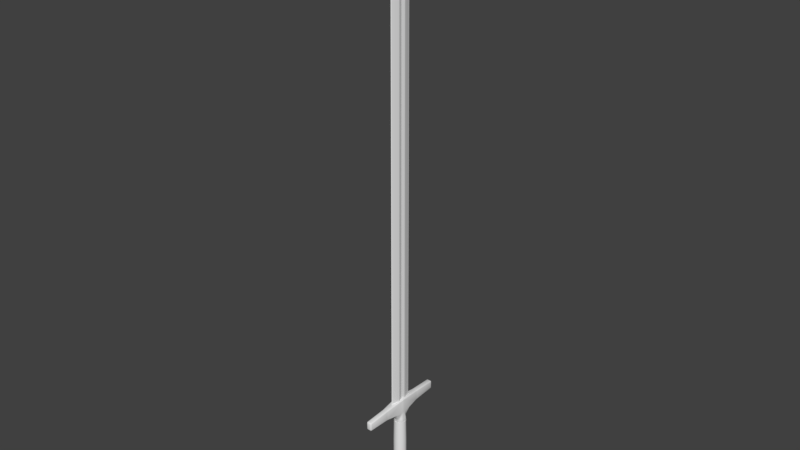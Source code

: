 # Source: sword1_mesh.blend  (saved by Blender 2.79.0; exported with 4.5.12 LTS)
import bpy
from mathutils import Matrix  # noqa: F401  (used for matrix-valued properties, if any)

bpy.ops.wm.read_factory_settings(use_empty=True)
scene = bpy.context.scene
scene.name = 'Scene'

# ---- collections
col_collection_1 = bpy.data.collections.new('Collection 1'); scene.collection.children.link(col_collection_1)

# ---- world
world_world = bpy.data.worlds.new('World'); scene.world = world_world
world_world.color = (0.05088, 0.05088, 0.05088)
world_world.use_sun_shadow = False
world_world.sun_shadow_jitter_overblur = 0.0
world_world.cycles.sampling_method = 'MANUAL'

# ---- meshes
me_circle_001 = bpy.data.meshes.new('Circle.001')
me_circle_001.from_pydata([(-4.2e-08, 0.008505, -0.08801), (-0.003255, 0.007858, -0.08801), (-0.006014, 0.006014, -0.08801), (-0.007858, 0.003255, -0.08801), (-0.008505, 9.201e-09, -0.08801), (-0.007858, -0.003255, -0.08801), (-0.006014, -0.006014, -0.08801), (-0.003255, -0.007858, -0.08801), (-4.329e-08, -0.008505, -0.08801), (0.003255, -0.007858, -0.08801), (0.006014, -0.006014, -0.08801), (0.007858, -0.003255, -0.08801), (0.008505, 9.674e-09, -0.08801), (0.007858, 0.003255, -0.08801), (0.006014, 0.006014, -0.08801), (0.003255, 0.007858, -0.08801), (-4.247e-08, 0.006175, -0.08571), (-0.002363, 0.005705, -0.08571), (-0.004366, 0.004366, -0.08571), (-0.005705, 0.002363, -0.08571), (-0.006175, 9.231e-09, -0.08571), (-0.005705, -0.002363, -0.08571), (-0.004366, -0.004366, -0.08571), (-0.002363, -0.005705, -0.08571), (-4.34e-08, -0.006175, -0.08571), (0.002363, -0.005705, -0.08571), (0.004366, -0.004366, -0.08571), (0.005705, -0.002363, -0.08571), (0.006175, 9.574e-09, -0.08571), (0.005705, 0.002363, -0.08571), (0.004366, 0.004366, -0.08571), (0.002363, 0.005705, -0.08571), (-0.003428, 0.008277, -0.08907), (-4.191e-08, 0.008959, -0.08907), (-0.006335, 0.006335, -0.08907), (-0.008277, 0.003428, -0.08907), (-0.008959, 9.194e-09, -0.08907), (-0.008277, -0.003428, -0.08907), (-0.006335, -0.006335, -0.08907), (-0.003428, -0.008277, -0.08907), (-4.326e-08, -0.008959, -0.08907), (0.003428, -0.008277, -0.08907), (0.006335, -0.006335, -0.08907), (0.008277, -0.003428, -0.08907), (0.008959, 9.692e-09, -0.08907), (0.008277, 0.003428, -0.08907), (0.006335, 0.006335, -0.08907), (0.003428, 0.008277, -0.08907), (-0.003543, 0.008553, -0.09081), (-4.184e-08, 0.009258, -0.09081), (-0.006547, 0.006547, -0.09081), (-0.008553, 0.003543, -0.09081), (-0.009258, 9.185e-09, -0.09081), (-0.008553, -0.003543, -0.09081), (-0.006547, -0.006546, -0.09081), (-0.003543, -0.008553, -0.09081), (-4.324e-08, -0.009258, -0.09081), (0.003543, -0.008553, -0.09081), (0.006546, -0.006546, -0.09081), (0.008553, -0.003543, -0.09081), (0.009258, 9.7e-09, -0.09081), (0.008553, 0.003543, -0.09081), (0.006546, 0.006547, -0.09081), (0.003543, 0.008553, -0.09081), (-0.003335, 0.00805, -0.09437), (-4.196e-08, 0.008714, -0.09437), (-0.006162, 0.006162, -0.09437), (-0.00805, 0.003335, -0.09437), (-0.008714, 9.19e-09, -0.09437), (-0.00805, -0.003335, -0.09437), (-0.006162, -0.006162, -0.09437), (-0.003335, -0.00805, -0.09437), (-4.328e-08, -0.008714, -0.09437), (0.003335, -0.00805, -0.09437), (0.006161, -0.006162, -0.09437), (0.00805, -0.003335, -0.09437), (0.008714, 9.675e-09, -0.09437), (0.00805, 0.003335, -0.09437), (0.006161, 0.006162, -0.09437), (0.003335, 0.00805, -0.09437), (-0.002183, 0.005269, -0.1018), (-4.247e-08, 0.005703, -0.1018), (-0.004033, 0.004033, -0.1018), (-0.005269, 0.002183, -0.1018), (-0.005703, 9.269e-09, -0.1018), (-0.005269, -0.002182, -0.1018), (-0.004033, -0.004033, -0.1018), (-0.002183, -0.005269, -0.1018), (-4.333e-08, -0.005703, -0.1018), (0.002182, -0.005269, -0.1018), (0.004033, -0.004033, -0.1018), (0.005269, -0.002182, -0.1018), (0.005703, 9.586e-09, -0.1018), (0.005269, 0.002183, -0.1018), (0.004033, 0.004033, -0.1018), (0.002182, 0.005269, -0.1018), (-0.0006352, 0.001533, -0.1089), (-4.308e-08, 0.00166, -0.1089), (-0.001174, 0.001174, -0.1089), (-0.001533, 0.0006352, -0.1089), (-0.00166, 9.272e-09, -0.1089), (-0.001533, -0.0006352, -0.1089), (-0.001174, -0.001174, -0.1089), (-0.0006352, -0.001533, -0.1089), (-4.333e-08, -0.00166, -0.1089), (0.0006351, -0.001533, -0.1089), (0.001174, -0.001174, -0.1089), (0.001533, -0.0006352, -0.1089), (0.00166, 9.364e-09, -0.1089), (0.001533, 0.0006352, -0.1089), (0.001174, 0.001174, -0.1089), (0.0006351, 0.001533, -0.1089), (-1.902e-05, 4.58e-05, -0.1109), (-5.118e-08, 4.957e-05, -0.1109), (-3.509e-05, 3.505e-05, -0.1109), (-4.584e-05, 1.897e-05, -0.1109), (-4.961e-05, 9.263e-09, -0.1109), (-4.584e-05, -1.896e-05, -0.1109), (-3.509e-05, -3.503e-05, -0.1109), (-1.902e-05, -4.578e-05, -0.1109), (-5.119e-08, -4.955e-05, -0.1109), (1.891e-05, -4.578e-05, -0.1109), (3.499e-05, -3.503e-05, -0.1109), (4.574e-05, -1.896e-05, -0.1109), (4.951e-05, 9.266e-09, -0.1109), (4.574e-05, 1.897e-05, -0.1109), (3.499e-05, 3.505e-05, -0.1109), (1.891e-05, 4.58e-05, -0.1109)], [], [(5, 37, 38, 6), (4, 20, 19, 3), (12, 28, 27, 11), (5, 21, 20, 4), (13, 29, 28, 12), (6, 22, 21, 5), (14, 30, 29, 13), (7, 23, 22, 6), (15, 31, 30, 14), (8, 24, 23, 7), (1, 17, 16, 0), (0, 16, 31, 15), (9, 25, 24, 8), (2, 18, 17, 1), (10, 26, 25, 9), (3, 19, 18, 2), (11, 27, 26, 10), (41, 57, 58, 42), (13, 45, 46, 14), (6, 38, 39, 7), (14, 46, 47, 15), (7, 39, 40, 8), (0, 33, 32, 1), (15, 47, 33, 0), (8, 40, 41, 9), (1, 32, 34, 2), (9, 41, 42, 10), (2, 34, 35, 3), (10, 42, 43, 11), (3, 35, 36, 4), (11, 43, 44, 12), (4, 36, 37, 5), (12, 44, 45, 13), (62, 78, 79, 63), (34, 50, 51, 35), (42, 58, 59, 43), (35, 51, 52, 36), (43, 59, 60, 44), (36, 52, 53, 37), (44, 60, 61, 45), (37, 53, 54, 38), (45, 61, 62, 46), (38, 54, 55, 39), (46, 62, 63, 47), (39, 55, 56, 40), (33, 49, 48, 32), (47, 63, 49, 33), (40, 56, 57, 41), (32, 48, 50, 34), (68, 84, 85, 69), (55, 71, 72, 56), (49, 65, 64, 48), (63, 79, 65, 49), (56, 72, 73, 57), (48, 64, 66, 50), (57, 73, 74, 58), (50, 66, 67, 51), (58, 74, 75, 59), (51, 67, 68, 52), (59, 75, 76, 60), (52, 68, 69, 53), (60, 76, 77, 61), (53, 69, 70, 54), (61, 77, 78, 62), (54, 70, 71, 55), (89, 105, 106, 90), (76, 92, 93, 77), (69, 85, 86, 70), (77, 93, 94, 78), (70, 86, 87, 71), (78, 94, 95, 79), (71, 87, 88, 72), (65, 81, 80, 64), (79, 95, 81, 65), (72, 88, 89, 73), (64, 80, 82, 66), (73, 89, 90, 74), (66, 82, 83, 67), (74, 90, 91, 75), (67, 83, 84, 68), (75, 91, 92, 76), (110, 126, 127, 111), (82, 98, 99, 83), (90, 106, 107, 91), (83, 99, 100, 84), (91, 107, 108, 92), (84, 100, 101, 85), (92, 108, 109, 93), (85, 101, 102, 86), (93, 109, 110, 94), (86, 102, 103, 87), (94, 110, 111, 95), (87, 103, 104, 88), (81, 97, 96, 80), (95, 111, 97, 81), (88, 104, 105, 89), (80, 96, 98, 82), (103, 119, 120, 104), (97, 113, 112, 96), (111, 127, 113, 97), (104, 120, 121, 105), (96, 112, 114, 98), (105, 121, 122, 106), (98, 114, 115, 99), (106, 122, 123, 107), (99, 115, 116, 100), (107, 123, 124, 108), (100, 116, 117, 101), (108, 124, 125, 109), (101, 117, 118, 102), (109, 125, 126, 110), (102, 118, 119, 103)])
me_circle_001.polygons.foreach_set('use_smooth', [True] * 112)
me_circle_001.use_remesh_preserve_volume = False
me_circle_001.use_remesh_preserve_attributes = False
me_circle_001.use_mirror_vertex_groups = False
me_circle_001.update()
me_circle = bpy.data.meshes.new('Circle')
me_circle.from_pydata([(-3.556e-08, 0.00659, -0.01553), (-0.002522, 0.006088, -0.01553), (-0.00466, 0.00466, -0.01553), (-0.006088, 0.002522, -0.01553), (-0.00659, 9.492e-09, -0.01553), (-0.006088, -0.002522, -0.01553), (-0.00466, -0.00466, -0.01553), (-0.002522, -0.006088, -0.01553), (-3.655e-08, -0.00659, -0.01553), (0.002522, -0.006088, -0.01553), (0.00466, -0.00466, -0.01553), (0.006088, -0.002522, -0.01553), (0.00659, 9.859e-09, -0.01553), (0.006088, 0.002522, -0.01553), (0.00466, 0.00466, -0.01553), (0.002522, 0.006088, -0.01553), (-3.552e-08, 0.006998, -0.04045), (-0.002678, 0.006465, -0.04045), (-0.004948, 0.004948, -0.04045), (-0.006465, 0.002678, -0.04045), (-0.006998, 9.452e-09, -0.04045), (-0.006465, -0.002678, -0.04045), (-0.004948, -0.004948, -0.04045), (-0.002678, -0.006465, -0.04045), (-3.658e-08, -0.006998, -0.04045), (0.002678, -0.006465, -0.04045), (0.004948, -0.004948, -0.04045), (0.006465, -0.002678, -0.04045), (0.006998, 9.841e-09, -0.04045), (0.006465, 0.002678, -0.04045), (0.004948, 0.004948, -0.04045), (0.002678, 0.006465, -0.04045), (-3.552e-08, 0.006998, -0.06464), (-0.002678, 0.006465, -0.06464), (-0.004948, 0.004948, -0.06464), (-0.006465, 0.002678, -0.06464), (-0.006998, 9.452e-09, -0.06464), (-0.006465, -0.002678, -0.06464), (-0.004948, -0.004948, -0.06464), (-0.002678, -0.006465, -0.06464), (-3.658e-08, -0.006998, -0.06464), (0.002678, -0.006465, -0.06464), (0.004948, -0.004948, -0.06464), (0.006465, -0.002678, -0.06464), (0.006998, 9.841e-09, -0.06464), (0.006465, 0.002678, -0.06464), (0.004948, 0.004948, -0.06464), (0.002678, 0.006465, -0.06464), (-3.557e-08, 0.006374, -0.08993), (-0.002439, 0.005889, -0.08993), (-0.004507, 0.004507, -0.08993), (-0.005889, 0.002439, -0.08993), (-0.006374, 9.512e-09, -0.08993), (-0.005889, -0.002439, -0.08993), (-0.004507, -0.004507, -0.08993), (-0.002439, -0.005889, -0.08993), (-3.654e-08, -0.006374, -0.08993), (0.002439, -0.005889, -0.08993), (0.004507, -0.004507, -0.08993), (0.005889, -0.002439, -0.08993), (0.006374, 9.867e-09, -0.08993), (0.005889, 0.002439, -0.08993), (0.004507, 0.004507, -0.08993), (0.002439, 0.005889, -0.08993)], [], [(11, 10, 26, 27), (4, 3, 19, 20), (12, 11, 27, 28), (5, 4, 20, 21), (13, 12, 28, 29), (6, 5, 21, 22), (14, 13, 29, 30), (7, 6, 22, 23), (15, 14, 30, 31), (8, 7, 23, 24), (1, 0, 16, 17), (0, 15, 31, 16), (9, 8, 24, 25), (2, 1, 17, 18), (10, 9, 25, 26), (3, 2, 18, 19), (26, 25, 41, 42), (19, 18, 34, 35), (27, 26, 42, 43), (20, 19, 35, 36), (28, 27, 43, 44), (21, 20, 36, 37), (29, 28, 44, 45), (22, 21, 37, 38), (30, 29, 45, 46), (23, 22, 38, 39), (31, 30, 46, 47), (24, 23, 39, 40), (17, 16, 32, 33), (16, 31, 47, 32), (25, 24, 40, 41), (18, 17, 33, 34), (47, 46, 62, 63), (40, 39, 55, 56), (33, 32, 48, 49), (32, 47, 63, 48), (41, 40, 56, 57), (34, 33, 49, 50), (42, 41, 57, 58), (35, 34, 50, 51), (43, 42, 58, 59), (36, 35, 51, 52), (44, 43, 59, 60), (37, 36, 52, 53), (45, 44, 60, 61), (38, 37, 53, 54), (46, 45, 61, 62), (39, 38, 54, 55), (1, 2, 3, 4, 5, 6, 7, 8, 9, 10, 11, 12, 13, 14, 15, 0), (49, 48, 63, 62, 61, 60, 59, 58, 57, 56, 55, 54, 53, 52, 51, 50)])
me_circle.polygons.foreach_set('use_smooth', [True] * 50)
me_circle.use_remesh_preserve_volume = False
me_circle.use_remesh_preserve_attributes = False
me_circle.use_mirror_vertex_groups = False
me_circle.update()
me_cube_001 = bpy.data.meshes.new('Cube.001')
me_cube_001.from_pydata([(-0.003009, -0.0239, -0.002345), (-0.003009, -0.0239, 0.009635), (-0.004864, 0.0, -0.00487), (-0.004864, 0.0, 0.01216), (0.003009, -0.0239, -0.002345), (0.003009, -0.0239, 0.009635), (0.004864, 0.0, -0.00487), (0.004864, 0.0, 0.01216), (-0.003009, -0.04976, -0.001058), (-0.003009, -0.04976, 0.008348), (0.003009, -0.04976, 0.008348), (0.003009, -0.04976, -0.001058), (0.004502, -0.009656, -0.004377), (-0.004486, -0.009864, -0.004355), (0.004683, -0.002334, -0.004624), (-0.004675, -0.002437, -0.004613), (8.06e-06, -0.01259, -0.004366), (-0.00615, 0.0, -0.01259), (0.005918, -0.003244, -0.0123), (0.006147, 0.0, -0.01259), (-0.00591, -0.003366, -0.01229), (-0.002917, -0.006177, -0.01199), (9.093e-06, -0.006114, -0.01199), (0.002935, -0.006051, -0.012), (-1.396e-06, 0.0, -0.01856), (-0.00615, 0.0, -0.01856), (0.005918, -0.003017, -0.01827), (0.006147, 0.0, -0.01856), (-0.005911, -0.00314, -0.01826), (-0.002918, -0.005951, -0.01796), (8.791e-06, -0.005888, -0.01797), (0.002935, -0.005825, -0.01798), (3.697e-06, -0.003078, -0.01827)], [], [(0, 1, 3, 2, 15, 13), (6, 7, 5, 4, 12, 14), (5, 1, 9, 10), (14, 23, 18), (7, 3, 1, 5), (11, 10, 9, 8), (4, 5, 10, 11), (1, 0, 8, 9), (0, 4, 11, 8), (13, 16, 12, 4, 0), (16, 13, 21, 22), (13, 15, 21), (15, 2, 17, 20), (20, 17, 25, 28), (19, 18, 26, 27), (23, 22, 30, 31), (18, 23, 31, 26), (12, 16, 22, 23), (6, 14, 18, 19), (23, 14, 12), (21, 15, 20), (32, 26, 31, 30), (28, 32, 30, 29), (25, 24, 32, 28), (24, 27, 26, 32), (21, 20, 28, 29), (22, 21, 29, 30)])
me_cube_001.polygons.foreach_set('use_smooth', [True] * 27)
me_cube_001.use_remesh_preserve_volume = False
me_cube_001.use_remesh_preserve_attributes = False
me_cube_001.use_mirror_vertex_groups = False
me_cube_001.update()
me_plane = bpy.data.meshes.new('Plane')
me_plane.from_pydata([(0.002473, 0.004474, 0.4496), (0.002468, 0.00333, 0.4497), (0.002543, 0.003902, 0.4497), (0.002622, 0.003539, 0.007086), (0.002628, 0.004755, 0.007071), (0.002703, 0.004146, 0.007078), (0.0001191, 0.01241, 0.4489), (0.0004123, 0.01125, 0.4489), (0.0002543, 0.01183, 0.4489), (0.0004382, 0.01196, 0.006897), (0.0001266, 0.01319, 0.006882), (0.0002703, 0.01257, 0.006889), (-0.002468, 0.00333, 0.4497), (-0.002473, 0.004474, 0.4496), (-0.002543, 0.003902, 0.4497), (-0.002628, 0.004755, 0.007071), (-0.002622, 0.003539, 0.007086), (-0.002703, 0.004146, 0.007078), (-0.0004123, 0.01125, 0.4489), (-0.0001191, 0.01241, 0.4489), (-0.0002543, 0.01183, 0.4489), (-0.0001266, 0.01319, 0.006882), (-0.0004382, 0.01196, 0.006897), (-0.0002703, 0.01257, 0.006889), (-0.0001191, 0.01241, 0.4489), (0.0001191, 0.01241, 0.4489), (-8.043e-12, 0.01265, 0.4489), (0.0001266, 0.01319, 0.006882), (-0.0001266, 0.01319, 0.006882), (7.596e-12, 0.01345, 0.006882), (0.001604, 0.0005711, 0.4497), (0.001604, -0.0005711, 0.4497), (0.00153, -1.522e-11, 0.4497), (0.001704, -0.000607, 0.007085), (0.001704, 0.000607, 0.007085), (0.001626, 2.88e-12, 0.007085), (0.002468, -0.00333, 0.4497), (0.002473, -0.004474, 0.4496), (0.002543, -0.003902, 0.4497), (0.002628, -0.004755, 0.007071), (0.002622, -0.003539, 0.007086), (0.002703, -0.004146, 0.007078), (0.0004123, -0.01125, 0.4489), (0.0001191, -0.01241, 0.4489), (0.0002543, -0.01183, 0.4489), (0.0001266, -0.01319, 0.006882), (0.0004382, -0.01196, 0.006897), (0.0002703, -0.01257, 0.006889), (-0.001604, -0.0005711, 0.4497), (-0.001604, 0.0005711, 0.4497), (-0.00153, -1.522e-11, 0.4497), (-0.001704, 0.000607, 0.007085), (-0.001704, -0.000607, 0.007085), (-0.001626, 2.88e-12, 0.007085), (-0.002473, -0.004474, 0.4496), (-0.002468, -0.00333, 0.4497), (-0.002543, -0.003902, 0.4497), (-0.002622, -0.003539, 0.007086), (-0.002628, -0.004755, 0.007071), (-0.002703, -0.004146, 0.007078), (-0.0001191, -0.01241, 0.4489), (-0.0004123, -0.01125, 0.4489), (-0.0002543, -0.01183, 0.4489), (-0.0004382, -0.01196, 0.006897), (-0.0001266, -0.01319, 0.006882), (-0.0002703, -0.01257, 0.006889), (0.0001191, -0.01241, 0.4489), (-0.0001191, -0.01241, 0.4489), (4.452e-12, -0.01265, 0.4489), (-0.0001266, -0.01319, 0.006882), (0.0001266, -0.01319, 0.006882), (-5.682e-12, -0.01345, 0.006882), (0.002264, 0.004096, 0.4797), (0.002259, 0.003049, 0.4797), (0.002328, 0.003572, 0.4797), (0.0001091, 0.01136, 0.479), (0.0003775, 0.0103, 0.479), (0.0002329, 0.01083, 0.479), (-0.002259, 0.003049, 0.4797), (-0.002264, 0.004096, 0.4797), (-0.002328, 0.003572, 0.4797), (-0.0003775, 0.0103, 0.479), (-0.0001091, 0.01136, 0.479), (-0.0002329, 0.01083, 0.479), (-0.0001091, 0.01136, 0.479), (0.0001091, 0.01136, 0.479), (-7.119e-12, 0.01158, 0.479), (0.001468, 0.0005229, 0.4797), (0.001468, -0.0005229, 0.4797), (0.0014, -1.569e-11, 0.4797), (0.002259, -0.003049, 0.4797), (0.002264, -0.004096, 0.4797), (0.002328, -0.003572, 0.4797), (0.0003775, -0.0103, 0.479), (0.0001091, -0.01136, 0.479), (0.0002329, -0.01083, 0.479), (-0.001468, -0.0005229, 0.4797), (-0.001468, 0.0005229, 0.4797), (-0.0014, -1.569e-11, 0.4797), (-0.002264, -0.004096, 0.4797), (-0.002259, -0.003049, 0.4797), (-0.002328, -0.003572, 0.4797), (-0.0001091, -0.01136, 0.479), (-0.0003775, -0.0103, 0.479), (-0.0002329, -0.01083, 0.479), (0.0001091, -0.01136, 0.479), (-0.0001091, -0.01136, 0.479), (4.32e-12, -0.01158, 0.479), (0.00168, 0.003039, 0.5079), (0.001676, 0.002262, 0.5079), (0.001728, 0.002651, 0.5079), (8.093e-05, 0.008431, 0.5073), (0.0002801, 0.007643, 0.5074), (0.0001728, 0.008035, 0.5074), (-0.001676, 0.002262, 0.5079), (-0.00168, 0.003039, 0.5079), (-0.001728, 0.002651, 0.5079), (-0.0002801, 0.007643, 0.5074), (-8.093e-05, 0.008431, 0.5073), (-0.0001728, 0.008035, 0.5074), (-8.093e-05, 0.008431, 0.5073), (8.093e-05, 0.008431, 0.5073), (-5.297e-12, 0.008596, 0.5073), (0.00109, 0.000388, 0.5079), (0.00109, -0.000388, 0.5079), (0.001039, -1.692e-10, 0.5079), (0.001676, -0.002262, 0.5079), (0.00168, -0.003039, 0.5079), (0.001728, -0.002651, 0.5079), (0.0002801, -0.007643, 0.5074), (8.093e-05, -0.008431, 0.5073), (0.0001728, -0.008035, 0.5074), (-0.00109, -0.000388, 0.5079), (-0.00109, 0.000388, 0.5079), (-0.001039, -1.692e-10, 0.5079), (-0.00168, -0.003039, 0.5079), (-0.001676, -0.002262, 0.5079), (-0.001728, -0.002651, 0.5079), (-8.093e-05, -0.008431, 0.5073), (-0.0002801, -0.007643, 0.5074), (-0.0001728, -0.008035, 0.5074), (8.093e-05, -0.008431, 0.5073), (-8.093e-05, -0.008431, 0.5073), (3.191e-12, -0.008596, 0.5073), (0.0007195, -1.033e-10, 0.5303), (-6.143e-06, -0.0001676, 0.5431), (-1.775e-06, -0.0001849, 0.5431), (3.915e-05, 0.004078, 0.53), (0.0001355, 0.003697, 0.5301), (8.359e-05, 0.003887, 0.5301), (-0.0007195, -1.269e-10, 0.5303), (-3.789e-06, 0.0001762, 0.5431), (-1.775e-06, 0.0001849, 0.5431), (-0.0001355, 0.003697, 0.5301), (-3.915e-05, 0.004078, 0.53), (-8.359e-05, 0.003887, 0.5301), (-3.915e-05, 0.004078, 0.53), (3.915e-05, 0.004078, 0.53), (1.367e-11, 0.004158, 0.53), (3.789e-06, -0.0001762, 0.5431), (1.775e-06, -0.0001849, 0.5431), (6.143e-06, -0.0001676, 0.5431), (1.929e-11, 0.0001885, 0.5431), (1.775e-06, 0.0001849, 0.5431), (-1.775e-06, 0.0001849, 0.5431), (0.0001355, -0.003697, 0.5301), (3.915e-05, -0.004078, 0.53), (8.359e-05, -0.003887, 0.5301), (-6.143e-06, 0.0001676, 0.5431), (-3.262e-05, 1.728e-11, 0.5431), (3.789e-06, 0.0001762, 0.5431), (6.143e-06, 0.0001676, 0.5431), (1.775e-06, 0.0001849, 0.5431), (3.262e-05, 1.835e-11, 0.5431), (-3.915e-05, -0.004078, 0.53), (-0.0001355, -0.003697, 0.5301), (-8.359e-05, -0.003887, 0.5301), (3.915e-05, -0.004078, 0.53), (-3.915e-05, -0.004078, 0.53), (1.778e-11, -0.004158, 0.53), (-3.789e-06, -0.0001762, 0.5431), (1.775e-06, -0.0001849, 0.5431), (-1.775e-06, -0.0001849, 0.5431), (1.948e-11, -0.0001885, 0.5431)], [], [(4, 9, 7, 0), (10, 27, 25, 6), (49, 12, 16, 51), (15, 13, 18, 22), (21, 19, 24, 28), (31, 36, 40, 33), (39, 37, 42, 46), (45, 43, 66, 70), (48, 52, 57, 55), (58, 63, 61, 54), (64, 69, 67, 60), (30, 32, 35, 34), (32, 31, 33, 35), (3, 5, 2, 1), (5, 4, 0, 2), (9, 11, 8, 7), (11, 10, 6, 8), (27, 29, 26, 25), (29, 28, 24, 26), (48, 50, 53, 52), (50, 49, 51, 53), (15, 17, 14, 13), (17, 16, 12, 14), (21, 23, 20, 19), (23, 22, 18, 20), (39, 41, 38, 37), (41, 40, 36, 38), (45, 47, 44, 43), (47, 46, 42, 44), (69, 71, 68, 67), (71, 70, 66, 68), (57, 59, 56, 55), (59, 58, 54, 56), (63, 65, 62, 61), (65, 64, 60, 62), (30, 34, 3, 1), (1, 73, 87, 30), (20, 83, 82, 19), (32, 89, 88, 31), (44, 95, 94, 43), (56, 101, 100, 55), (37, 91, 93, 42), (50, 98, 97, 49), (6, 75, 77, 8), (7, 76, 72, 0), (18, 81, 83, 20), (43, 94, 105, 66), (42, 93, 95, 44), (54, 99, 101, 56), (55, 100, 96, 48), (25, 85, 75, 6), (2, 74, 73, 1), (49, 97, 78, 12), (26, 86, 85, 25), (14, 80, 79, 13), (38, 92, 91, 37), (61, 103, 99, 54), (68, 107, 106, 67), (62, 104, 103, 61), (0, 72, 74, 2), (13, 79, 81, 18), (24, 84, 86, 26), (67, 106, 102, 60), (12, 78, 80, 14), (30, 87, 89, 32), (36, 90, 92, 38), (66, 105, 107, 68), (19, 82, 84, 24), (48, 96, 98, 50), (60, 102, 104, 62), (31, 88, 90, 36), (8, 77, 76, 7), (95, 131, 130, 94), (72, 108, 110, 74), (88, 124, 126, 90), (93, 129, 131, 95), (77, 113, 112, 76), (91, 127, 129, 93), (107, 143, 142, 106), (75, 111, 113, 77), (94, 130, 141, 105), (105, 141, 143, 107), (86, 122, 121, 85), (100, 136, 132, 96), (101, 137, 136, 100), (84, 120, 122, 86), (103, 139, 135, 99), (99, 135, 137, 101), (96, 132, 134, 98), (106, 142, 138, 102), (104, 140, 139, 103), (98, 134, 133, 97), (102, 138, 140, 104), (80, 116, 115, 79), (73, 109, 123, 87), (78, 114, 116, 80), (76, 112, 108, 72), (83, 119, 118, 82), (85, 121, 111, 75), (81, 117, 119, 83), (87, 123, 125, 89), (97, 133, 114, 78), (92, 128, 127, 91), (89, 125, 124, 88), (79, 115, 117, 81), (90, 126, 128, 92), (74, 110, 109, 73), (82, 118, 120, 84), (114, 150, 116), (112, 148, 144, 108), (119, 155, 154, 118), (121, 157, 147, 111), (117, 153, 155, 119), (123, 144, 125), (133, 150, 114), (128, 144, 127), (125, 144, 124), (115, 150, 153, 117), (126, 144, 128), (110, 144, 109), (118, 154, 156, 120), (131, 167, 166, 130), (108, 144, 110), (124, 144, 126), (129, 165, 167, 131), (113, 149, 148, 112), (127, 144, 165, 129), (143, 179, 178, 142), (111, 147, 149, 113), (130, 166, 177, 141), (141, 177, 179, 143), (122, 158, 157, 121), (136, 150, 132), (137, 150, 136), (120, 156, 158, 122), (139, 175, 150, 135), (135, 150, 137), (132, 150, 134), (142, 178, 174, 138), (140, 176, 175, 139), (134, 150, 133), (138, 174, 176, 140), (116, 150, 115), (109, 144, 123), (157, 163, 172, 147), (149, 170, 171, 148), (177, 181, 183, 179), (155, 151, 152, 154), (147, 172, 170, 149), (144, 173, 161, 165), (178, 182, 146, 174), (153, 168, 151, 155), (158, 162, 163, 157), (154, 152, 164, 156), (156, 164, 162, 158), (176, 180, 145, 175), (174, 146, 180, 176), (175, 145, 169, 150), (167, 159, 160, 166), (150, 169, 168, 153), (165, 161, 159, 167), (166, 160, 181, 177), (148, 171, 173, 144), (179, 183, 182, 178)])
me_plane.polygons.foreach_set('use_smooth', [True] * 164)
me_plane.use_remesh_preserve_volume = False
me_plane.use_remesh_preserve_attributes = False
me_plane.use_mirror_vertex_groups = False
me_plane.update()

# ---- objects
ob_circle_001 = bpy.data.objects.new('Circle.001', me_circle_001)
ob_circle = bpy.data.objects.new('Circle', me_circle)
ob_cube = bpy.data.objects.new('Cube', me_cube_001)
ob_plane = bpy.data.objects.new('Plane', me_plane)

# ---- transforms, parenting, visibility, modifiers, constraints
ob_circle_001.location = (0.0, 0.0, 0.0)
ob_circle_001.scale = (2.042, 2.042, 2.042)
ob_circle_001.lineart.crease_threshold = 0.0
ob_circle.location = (0.0, 0.0, 0.0)
ob_circle.scale = (2.042, 2.042, 2.042)
ob_circle.lineart.crease_threshold = 0.0
_m = ob_circle.modifiers.new('EdgeSplit', 'EDGE_SPLIT')
ob_cube.location = (0.0, 0.0, 0.0)
ob_cube.scale = (2.042, 2.042, 2.042)
ob_cube.lineart.crease_threshold = 0.0
_m = ob_cube.modifiers.new('Mirror', 'MIRROR')
_m.use_axis = (False, True, False)
_m.use_clip = True
_m = ob_cube.modifiers.new('Bevel', 'BEVEL')
_m.width = 0.0013
_m.width_pct = 0.0013
_m.segments = 2
_m.limit_method = 'NONE'
_m.spread = 0.0
ob_plane.location = (0.0, 0.0, 0.0)
ob_plane.scale = (2.042, 2.042, 2.042)
ob_plane.lineart.crease_threshold = 0.0

# ---- collection membership
col_collection_1.objects.link(ob_circle_001)
col_collection_1.objects.link(ob_circle)
col_collection_1.objects.link(ob_cube)
col_collection_1.objects.link(ob_plane)

# ---- scene / render settings (as saved in the file)
scene.frame_start = 1; scene.frame_end = 250; scene.frame_set(1)
scene.render.engine = 'BLENDER_EEVEE_NEXT'
scene.render.resolution_percentage = 50
scene.render.dither_intensity = 0.0
scene.cycles.use_denoising = False
scene.cycles.samples = 128
scene.cycles.sampling_pattern = 'TABULATED_SOBOL'
scene.cycles.use_adaptive_sampling = False
scene.cycles.use_light_tree = False
scene.cycles.blur_glossy = 0.0
scene.cycles.sample_clamp_indirect = 0.0
scene.view_settings.view_transform = 'Standard'
bpy.context.view_layer.update()

# ---- added for rendering (the .blend has no active camera and no usable light): camera, sun
cam_auto = bpy.data.cameras.new('AutoCamera')
cam_auto.lens = 50.0
cam_auto.sensor_width = 36.0
cam_auto.clip_end = 1000.0
ob_auto_camera = bpy.data.objects.new('AutoCamera', cam_auto)
scene.collection.objects.link(ob_auto_camera)
ob_auto_camera.location = (1.2503, -1.50036, 1.4415)
ob_auto_camera.rotation_euler = (1.09748, -7.21219e-08, 0.694738)
scene.camera = ob_auto_camera
light_auto_sun = bpy.data.lights.new('AutoSun', 'SUN')
light_auto_sun.energy = 3.0
light_auto_sun.angle = 0.0523599
ob_auto_sun = bpy.data.objects.new('AutoSun', light_auto_sun)
scene.collection.objects.link(ob_auto_sun)
ob_auto_sun.rotation_euler = (0.872665, 0.174533, 0.523599)
bpy.context.view_layer.update()
